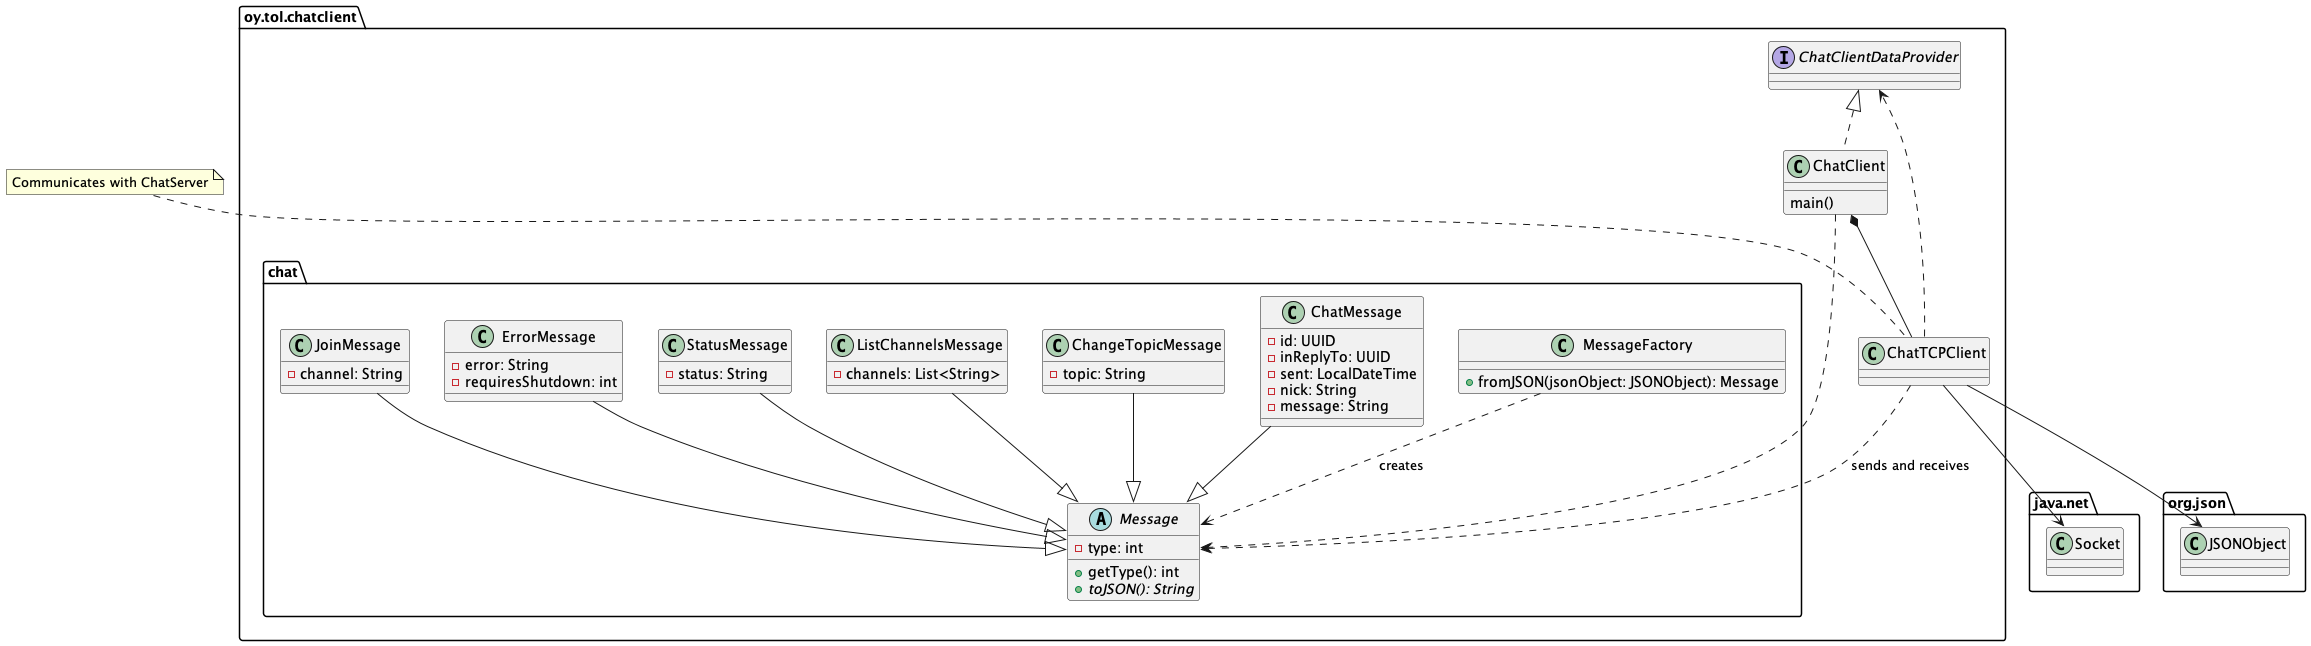

The diagram above was rendered by PlantUML. Its source (embedded in the PNG):
@startuml
package oy.tol.chatclient {
  interface ChatClientDataProvider
  class ChatClient
  class ChatTCPClient
  package chat {
    abstract class Message {
      - type: int
      + getType(): int
      + {abstract} toJSON(): String
    }
    class ChatMessage {
      -id: UUID
      -inReplyTo: UUID
      -sent: LocalDateTime 
      -nick: String
      -message: String 
    }
    class ChangeTopicMessage {
      -topic: String
    }
    class ListChannelsMessage {
      -channels: List<String>
    }
    class StatusMessage {
      -status: String
    }
    class ErrorMessage {
      -error: String
      -requiresShutdown: int 
    }
    class JoinMessage {
      -channel: String
    }
    ChatMessage --|> Message 
    ChangeTopicMessage --|> Message 
    ListChannelsMessage --|> Message 
    StatusMessage --|> Message 
    ErrorMessage --|> Message 
    JoinMessage --|> Message
    class MessageFactory {
      +fromJSON(jsonObject: JSONObject): Message
    }
    MessageFactory ..> Message: creates
  }
}
package java.net {
  class Socket
}
package org.json {
  class JSONObject
}
ChatClient : main()
ChatClientDataProvider <|.. ChatClient
ChatClient *-- ChatTCPClient
ChatTCPClient ..> ChatClientDataProvider
ChatTCPClient --> Socket
ChatTCPClient --> JSONObject
ChatTCPClient ..> Message: sends and receives
ChatClient ..> Message
note "Communicates with ChatServer" as N1
N1 .. ChatTCPClient
@enduml